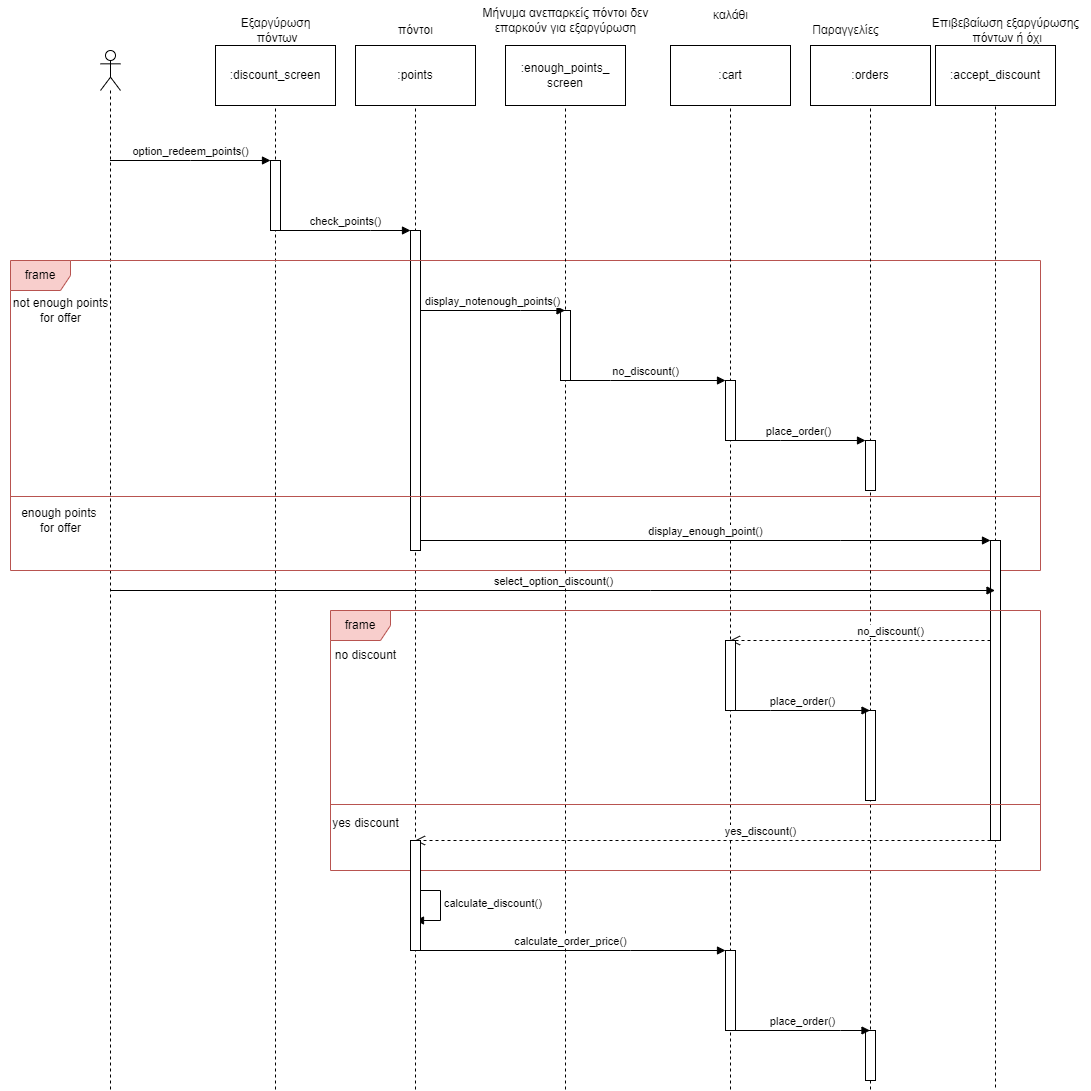

The diagram above was exported from draw.io. Its source (the exported page's mxGraphModel, read from the mxfile embedded in the PNG):
<mxGraphModel dx="2284" dy="1860" grid="1" gridSize="10" guides="1" tooltips="1" connect="1" arrows="1" fold="1" page="1" pageScale="1" pageWidth="850" pageHeight="1100" math="0" shadow="0">
  <root>
    <mxCell id="0" />
    <mxCell id="1" parent="0" />
    <mxCell id="mDf0052SrTb-ewjHU_Fc-1" value="" style="shape=umlLifeline;perimeter=lifelinePerimeter;whiteSpace=wrap;html=1;container=1;dropTarget=0;collapsible=0;recursiveResize=0;outlineConnect=0;portConstraint=eastwest;newEdgeStyle={&quot;edgeStyle&quot;:&quot;elbowEdgeStyle&quot;,&quot;elbow&quot;:&quot;vertical&quot;,&quot;curved&quot;:0,&quot;rounded&quot;:0};participant=umlActor;" parent="1" vertex="1">
      <mxGeometry x="90" y="40" width="20" height="1040" as="geometry" />
    </mxCell>
    <mxCell id="mDf0052SrTb-ewjHU_Fc-6" value="" style="shape=umlLifeline;perimeter=lifelinePerimeter;whiteSpace=wrap;html=1;container=1;dropTarget=0;collapsible=0;recursiveResize=0;outlineConnect=0;portConstraint=eastwest;newEdgeStyle={&quot;edgeStyle&quot;:&quot;elbowEdgeStyle&quot;,&quot;elbow&quot;:&quot;vertical&quot;,&quot;curved&quot;:0,&quot;rounded&quot;:0};participant=umlBoundary;" parent="1" vertex="1">
      <mxGeometry x="240" y="40" width="50" height="1040" as="geometry" />
    </mxCell>
    <mxCell id="mDf0052SrTb-ewjHU_Fc-9" value="" style="html=1;points=[];perimeter=orthogonalPerimeter;outlineConnect=0;targetShapes=umlLifeline;portConstraint=eastwest;newEdgeStyle={&quot;edgeStyle&quot;:&quot;elbowEdgeStyle&quot;,&quot;elbow&quot;:&quot;vertical&quot;,&quot;curved&quot;:0,&quot;rounded&quot;:0};" parent="mDf0052SrTb-ewjHU_Fc-6" vertex="1">
      <mxGeometry x="20" y="110" width="10" height="70" as="geometry" />
    </mxCell>
    <mxCell id="mDf0052SrTb-ewjHU_Fc-7" value="Εξαργύρωση&lt;br&gt;&amp;nbsp;πόντων" style="text;html=1;align=center;verticalAlign=middle;resizable=0;points=[];autosize=1;strokeColor=none;fillColor=none;" parent="1" vertex="1">
      <mxGeometry x="220" width="90" height="40" as="geometry" />
    </mxCell>
    <mxCell id="mDf0052SrTb-ewjHU_Fc-10" value="" style="shape=umlLifeline;perimeter=lifelinePerimeter;whiteSpace=wrap;html=1;container=1;dropTarget=0;collapsible=0;recursiveResize=0;outlineConnect=0;portConstraint=eastwest;newEdgeStyle={&quot;edgeStyle&quot;:&quot;elbowEdgeStyle&quot;,&quot;elbow&quot;:&quot;vertical&quot;,&quot;curved&quot;:0,&quot;rounded&quot;:0};participant=umlEntity;" parent="1" vertex="1">
      <mxGeometry x="385" y="40" width="40" height="1040" as="geometry" />
    </mxCell>
    <mxCell id="mDf0052SrTb-ewjHU_Fc-13" value="" style="html=1;points=[];perimeter=orthogonalPerimeter;outlineConnect=0;targetShapes=umlLifeline;portConstraint=eastwest;newEdgeStyle={&quot;edgeStyle&quot;:&quot;elbowEdgeStyle&quot;,&quot;elbow&quot;:&quot;vertical&quot;,&quot;curved&quot;:0,&quot;rounded&quot;:0};" parent="mDf0052SrTb-ewjHU_Fc-10" vertex="1">
      <mxGeometry x="15" y="180" width="10" height="320" as="geometry" />
    </mxCell>
    <mxCell id="mDf0052SrTb-ewjHU_Fc-11" value="πόντοι" style="text;html=1;align=center;verticalAlign=middle;resizable=0;points=[];autosize=1;strokeColor=none;fillColor=none;" parent="1" vertex="1">
      <mxGeometry x="375" y="5" width="60" height="30" as="geometry" />
    </mxCell>
    <mxCell id="mDf0052SrTb-ewjHU_Fc-14" value="frame" style="shape=umlFrame;whiteSpace=wrap;html=1;pointerEvents=0;fillColor=#f8cecc;strokeColor=#b85450;" parent="1" vertex="1">
      <mxGeometry y="250" width="1030" height="310" as="geometry" />
    </mxCell>
    <mxCell id="mDf0052SrTb-ewjHU_Fc-15" value="not enough points&lt;br&gt;for offer" style="text;html=1;align=center;verticalAlign=middle;resizable=0;points=[];autosize=1;strokeColor=none;fillColor=none;" parent="1" vertex="1">
      <mxGeometry x="-10" y="280" width="120" height="40" as="geometry" />
    </mxCell>
    <mxCell id="mDf0052SrTb-ewjHU_Fc-17" value="" style="shape=umlLifeline;perimeter=lifelinePerimeter;whiteSpace=wrap;html=1;container=1;dropTarget=0;collapsible=0;recursiveResize=0;outlineConnect=0;portConstraint=eastwest;newEdgeStyle={&quot;edgeStyle&quot;:&quot;elbowEdgeStyle&quot;,&quot;elbow&quot;:&quot;vertical&quot;,&quot;curved&quot;:0,&quot;rounded&quot;:0};participant=umlBoundary;" parent="1" vertex="1">
      <mxGeometry x="530" y="40" width="50" height="1040" as="geometry" />
    </mxCell>
    <mxCell id="mDf0052SrTb-ewjHU_Fc-20" value="" style="html=1;points=[];perimeter=orthogonalPerimeter;outlineConnect=0;targetShapes=umlLifeline;portConstraint=eastwest;newEdgeStyle={&quot;edgeStyle&quot;:&quot;elbowEdgeStyle&quot;,&quot;elbow&quot;:&quot;vertical&quot;,&quot;curved&quot;:0,&quot;rounded&quot;:0};" parent="mDf0052SrTb-ewjHU_Fc-17" vertex="1">
      <mxGeometry x="20" y="260" width="10" height="70" as="geometry" />
    </mxCell>
    <mxCell id="mDf0052SrTb-ewjHU_Fc-18" value="Mήνυμα ανεπαρκείς πόντοι δεν &lt;br&gt;επαρκούν για εξαργύρωση" style="text;html=1;align=center;verticalAlign=middle;resizable=0;points=[];autosize=1;strokeColor=none;fillColor=none;" parent="1" vertex="1">
      <mxGeometry x="460" y="-10" width="190" height="40" as="geometry" />
    </mxCell>
    <mxCell id="mDf0052SrTb-ewjHU_Fc-21" value="" style="shape=umlLifeline;perimeter=lifelinePerimeter;whiteSpace=wrap;html=1;container=1;dropTarget=0;collapsible=0;recursiveResize=0;outlineConnect=0;portConstraint=eastwest;newEdgeStyle={&quot;edgeStyle&quot;:&quot;elbowEdgeStyle&quot;,&quot;elbow&quot;:&quot;vertical&quot;,&quot;curved&quot;:0,&quot;rounded&quot;:0};participant=umlEntity;" parent="1" vertex="1">
      <mxGeometry x="700" y="40" width="40" height="1040" as="geometry" />
    </mxCell>
    <mxCell id="mDf0052SrTb-ewjHU_Fc-24" value="" style="html=1;points=[];perimeter=orthogonalPerimeter;outlineConnect=0;targetShapes=umlLifeline;portConstraint=eastwest;newEdgeStyle={&quot;edgeStyle&quot;:&quot;elbowEdgeStyle&quot;,&quot;elbow&quot;:&quot;vertical&quot;,&quot;curved&quot;:0,&quot;rounded&quot;:0};" parent="mDf0052SrTb-ewjHU_Fc-21" vertex="1">
      <mxGeometry x="15" y="330" width="10" height="60" as="geometry" />
    </mxCell>
    <mxCell id="mDf0052SrTb-ewjHU_Fc-51" value="" style="html=1;points=[];perimeter=orthogonalPerimeter;outlineConnect=0;targetShapes=umlLifeline;portConstraint=eastwest;newEdgeStyle={&quot;edgeStyle&quot;:&quot;elbowEdgeStyle&quot;,&quot;elbow&quot;:&quot;vertical&quot;,&quot;curved&quot;:0,&quot;rounded&quot;:0};" parent="mDf0052SrTb-ewjHU_Fc-21" vertex="1">
      <mxGeometry x="15" y="900" width="10" height="80" as="geometry" />
    </mxCell>
    <mxCell id="mDf0052SrTb-ewjHU_Fc-22" value="Παραγγελίες" style="text;html=1;align=center;verticalAlign=middle;resizable=0;points=[];autosize=1;strokeColor=none;fillColor=none;" parent="1" vertex="1">
      <mxGeometry x="790" y="5" width="90" height="30" as="geometry" />
    </mxCell>
    <mxCell id="mDf0052SrTb-ewjHU_Fc-25" value="καλάθι" style="text;html=1;align=center;verticalAlign=middle;resizable=0;points=[];autosize=1;strokeColor=none;fillColor=none;" parent="1" vertex="1">
      <mxGeometry x="690" y="-10" width="60" height="30" as="geometry" />
    </mxCell>
    <mxCell id="mDf0052SrTb-ewjHU_Fc-28" value="" style="shape=umlLifeline;perimeter=lifelinePerimeter;whiteSpace=wrap;html=1;container=1;dropTarget=0;collapsible=0;recursiveResize=0;outlineConnect=0;portConstraint=eastwest;newEdgeStyle={&quot;edgeStyle&quot;:&quot;elbowEdgeStyle&quot;,&quot;elbow&quot;:&quot;vertical&quot;,&quot;curved&quot;:0,&quot;rounded&quot;:0};participant=umlEntity;" parent="1" vertex="1">
      <mxGeometry x="840" y="40" width="40" height="1040" as="geometry" />
    </mxCell>
    <mxCell id="mDf0052SrTb-ewjHU_Fc-30" value="" style="html=1;points=[];perimeter=orthogonalPerimeter;outlineConnect=0;targetShapes=umlLifeline;portConstraint=eastwest;newEdgeStyle={&quot;edgeStyle&quot;:&quot;elbowEdgeStyle&quot;,&quot;elbow&quot;:&quot;vertical&quot;,&quot;curved&quot;:0,&quot;rounded&quot;:0};" parent="mDf0052SrTb-ewjHU_Fc-28" vertex="1">
      <mxGeometry x="15" y="390" width="10" height="50" as="geometry" />
    </mxCell>
    <mxCell id="mDf0052SrTb-ewjHU_Fc-42" value="" style="html=1;points=[];perimeter=orthogonalPerimeter;outlineConnect=0;targetShapes=umlLifeline;portConstraint=eastwest;newEdgeStyle={&quot;edgeStyle&quot;:&quot;elbowEdgeStyle&quot;,&quot;elbow&quot;:&quot;vertical&quot;,&quot;curved&quot;:0,&quot;rounded&quot;:0};" parent="mDf0052SrTb-ewjHU_Fc-28" vertex="1">
      <mxGeometry x="15" y="660" width="10" height="90" as="geometry" />
    </mxCell>
    <mxCell id="mDf0052SrTb-ewjHU_Fc-53" value="" style="html=1;points=[];perimeter=orthogonalPerimeter;outlineConnect=0;targetShapes=umlLifeline;portConstraint=eastwest;newEdgeStyle={&quot;edgeStyle&quot;:&quot;elbowEdgeStyle&quot;,&quot;elbow&quot;:&quot;vertical&quot;,&quot;curved&quot;:0,&quot;rounded&quot;:0};" parent="mDf0052SrTb-ewjHU_Fc-28" vertex="1">
      <mxGeometry x="15" y="980" width="10" height="50" as="geometry" />
    </mxCell>
    <mxCell id="mDf0052SrTb-ewjHU_Fc-32" value="enough points&amp;nbsp;&lt;br&gt;for offer" style="text;html=1;align=center;verticalAlign=middle;resizable=0;points=[];autosize=1;strokeColor=none;fillColor=none;" parent="1" vertex="1">
      <mxGeometry y="490" width="100" height="40" as="geometry" />
    </mxCell>
    <mxCell id="mDf0052SrTb-ewjHU_Fc-33" value="" style="shape=umlLifeline;perimeter=lifelinePerimeter;whiteSpace=wrap;html=1;container=1;dropTarget=0;collapsible=0;recursiveResize=0;outlineConnect=0;portConstraint=eastwest;newEdgeStyle={&quot;edgeStyle&quot;:&quot;elbowEdgeStyle&quot;,&quot;elbow&quot;:&quot;vertical&quot;,&quot;curved&quot;:0,&quot;rounded&quot;:0};participant=umlBoundary;" parent="1" vertex="1">
      <mxGeometry x="960" y="50" width="50" height="1030" as="geometry" />
    </mxCell>
    <mxCell id="mDf0052SrTb-ewjHU_Fc-36" value="" style="html=1;points=[];perimeter=orthogonalPerimeter;outlineConnect=0;targetShapes=umlLifeline;portConstraint=eastwest;newEdgeStyle={&quot;edgeStyle&quot;:&quot;elbowEdgeStyle&quot;,&quot;elbow&quot;:&quot;vertical&quot;,&quot;curved&quot;:0,&quot;rounded&quot;:0};" parent="mDf0052SrTb-ewjHU_Fc-33" vertex="1">
      <mxGeometry x="20" y="480" width="10" height="300" as="geometry" />
    </mxCell>
    <mxCell id="mDf0052SrTb-ewjHU_Fc-34" value="Επιβεβαίωση εξαργύρωσης&lt;br&gt;&amp;nbsp;πόντων ή όχι" style="text;html=1;align=center;verticalAlign=middle;resizable=0;points=[];autosize=1;strokeColor=none;fillColor=none;" parent="1" vertex="1">
      <mxGeometry x="910" width="170" height="40" as="geometry" />
    </mxCell>
    <mxCell id="mDf0052SrTb-ewjHU_Fc-37" value="frame" style="shape=umlFrame;whiteSpace=wrap;html=1;pointerEvents=0;fillColor=#f8cecc;strokeColor=#b85450;" parent="1" vertex="1">
      <mxGeometry x="320" y="600" width="710" height="260" as="geometry" />
    </mxCell>
    <mxCell id="mDf0052SrTb-ewjHU_Fc-39" value="no discount" style="text;html=1;align=center;verticalAlign=middle;resizable=0;points=[];autosize=1;strokeColor=none;fillColor=none;" parent="1" vertex="1">
      <mxGeometry x="315" y="630" width="80" height="30" as="geometry" />
    </mxCell>
    <mxCell id="mDf0052SrTb-ewjHU_Fc-40" value="no_discount()" style="html=1;verticalAlign=bottom;endArrow=open;dashed=1;endSize=8;edgeStyle=elbowEdgeStyle;elbow=vertical;curved=0;rounded=0;" parent="1" source="mDf0052SrTb-ewjHU_Fc-36" target="mDf0052SrTb-ewjHU_Fc-21" edge="1">
      <mxGeometry x="-0.2322" relative="1" as="geometry">
        <mxPoint x="950" y="630" as="sourcePoint" />
        <mxPoint x="870" y="630" as="targetPoint" />
        <Array as="points">
          <mxPoint x="950" y="630" />
          <mxPoint x="760" y="640" />
        </Array>
        <mxPoint as="offset" />
      </mxGeometry>
    </mxCell>
    <mxCell id="mDf0052SrTb-ewjHU_Fc-41" value="" style="html=1;points=[];perimeter=orthogonalPerimeter;outlineConnect=0;targetShapes=umlLifeline;portConstraint=eastwest;newEdgeStyle={&quot;edgeStyle&quot;:&quot;elbowEdgeStyle&quot;,&quot;elbow&quot;:&quot;vertical&quot;,&quot;curved&quot;:0,&quot;rounded&quot;:0};" parent="1" vertex="1">
      <mxGeometry x="715" y="630" width="10" height="70" as="geometry" />
    </mxCell>
    <mxCell id="mDf0052SrTb-ewjHU_Fc-45" value="yes discount" style="text;html=1;align=center;verticalAlign=middle;resizable=0;points=[];autosize=1;strokeColor=none;fillColor=none;" parent="1" vertex="1">
      <mxGeometry x="310" y="798" width="90" height="30" as="geometry" />
    </mxCell>
    <mxCell id="mDf0052SrTb-ewjHU_Fc-46" value="yes_discount()" style="html=1;verticalAlign=bottom;endArrow=open;dashed=1;endSize=8;edgeStyle=elbowEdgeStyle;elbow=vertical;curved=0;rounded=0;" parent="1" source="mDf0052SrTb-ewjHU_Fc-36" target="mDf0052SrTb-ewjHU_Fc-10" edge="1">
      <mxGeometry x="-0.2007" relative="1" as="geometry">
        <mxPoint x="970" y="828" as="sourcePoint" />
        <mxPoint x="890" y="828" as="targetPoint" />
        <Array as="points">
          <mxPoint x="950" y="830" />
          <mxPoint x="440" y="770" />
        </Array>
        <mxPoint as="offset" />
      </mxGeometry>
    </mxCell>
    <mxCell id="mDf0052SrTb-ewjHU_Fc-48" value="calculate_discount()" style="html=1;align=left;spacingLeft=2;endArrow=block;rounded=0;edgeStyle=orthogonalEdgeStyle;curved=0;rounded=0;" parent="1" edge="1">
      <mxGeometry x="0.0118" relative="1" as="geometry">
        <mxPoint x="400" y="880" as="sourcePoint" />
        <Array as="points">
          <mxPoint x="430" y="910" />
        </Array>
        <mxPoint x="405" y="910" as="targetPoint" />
        <mxPoint as="offset" />
      </mxGeometry>
    </mxCell>
    <mxCell id="mDf0052SrTb-ewjHU_Fc-49" value="" style="html=1;points=[];perimeter=orthogonalPerimeter;outlineConnect=0;targetShapes=umlLifeline;portConstraint=eastwest;newEdgeStyle={&quot;edgeStyle&quot;:&quot;elbowEdgeStyle&quot;,&quot;elbow&quot;:&quot;vertical&quot;,&quot;curved&quot;:0,&quot;rounded&quot;:0};" parent="1" vertex="1">
      <mxGeometry x="400" y="830" width="10" height="110" as="geometry" />
    </mxCell>
    <mxCell id="iBKVi0L9argUnImygI7G-2" value=":points" style="whiteSpace=wrap;html=1;" parent="1" vertex="1">
      <mxGeometry x="345" y="35" width="120" height="60" as="geometry" />
    </mxCell>
    <mxCell id="iBKVi0L9argUnImygI7G-3" value=":enough_points_&lt;br&gt;screen" style="whiteSpace=wrap;html=1;" parent="1" vertex="1">
      <mxGeometry x="495" y="35" width="120" height="60" as="geometry" />
    </mxCell>
    <mxCell id="iBKVi0L9argUnImygI7G-4" value=":cart" style="whiteSpace=wrap;html=1;" parent="1" vertex="1">
      <mxGeometry x="660" y="35" width="120" height="60" as="geometry" />
    </mxCell>
    <mxCell id="iBKVi0L9argUnImygI7G-5" value=":orders" style="whiteSpace=wrap;html=1;" parent="1" vertex="1">
      <mxGeometry x="800" y="35" width="120" height="60" as="geometry" />
    </mxCell>
    <mxCell id="iBKVi0L9argUnImygI7G-6" value=":accept_discount" style="whiteSpace=wrap;html=1;" parent="1" vertex="1">
      <mxGeometry x="925" y="35" width="120" height="60" as="geometry" />
    </mxCell>
    <mxCell id="iBKVi0L9argUnImygI7G-7" value=":discount_screen" style="whiteSpace=wrap;html=1;" parent="1" vertex="1">
      <mxGeometry x="205" y="35" width="120" height="60" as="geometry" />
    </mxCell>
    <mxCell id="1wd2yFnwQarzXm_9RpHX-1" value="option_redeem_points()" style="html=1;verticalAlign=bottom;endArrow=block;edgeStyle=elbowEdgeStyle;elbow=vertical;curved=0;rounded=0;" parent="1" source="mDf0052SrTb-ewjHU_Fc-1" target="mDf0052SrTb-ewjHU_Fc-9" edge="1">
      <mxGeometry width="80" relative="1" as="geometry">
        <mxPoint x="140" y="150" as="sourcePoint" />
        <mxPoint x="220" y="150" as="targetPoint" />
        <Array as="points">
          <mxPoint x="180" y="150" />
        </Array>
        <mxPoint as="offset" />
      </mxGeometry>
    </mxCell>
    <mxCell id="1wd2yFnwQarzXm_9RpHX-2" value="check_points()" style="html=1;verticalAlign=bottom;endArrow=block;edgeStyle=elbowEdgeStyle;elbow=vertical;curved=0;rounded=0;" parent="1" source="mDf0052SrTb-ewjHU_Fc-9" target="mDf0052SrTb-ewjHU_Fc-13" edge="1">
      <mxGeometry width="80" relative="1" as="geometry">
        <mxPoint x="295" y="220" as="sourcePoint" />
        <mxPoint x="375" y="220" as="targetPoint" />
        <Array as="points">
          <mxPoint x="360" y="220" />
        </Array>
      </mxGeometry>
    </mxCell>
    <mxCell id="1wd2yFnwQarzXm_9RpHX-3" value="display_notenough_points()" style="html=1;verticalAlign=bottom;endArrow=block;edgeStyle=elbowEdgeStyle;elbow=vertical;curved=0;rounded=0;" parent="1" source="mDf0052SrTb-ewjHU_Fc-13" target="mDf0052SrTb-ewjHU_Fc-17" edge="1">
      <mxGeometry width="80" relative="1" as="geometry">
        <mxPoint x="450" y="299.5" as="sourcePoint" />
        <mxPoint x="530" y="299.5" as="targetPoint" />
        <Array as="points">
          <mxPoint x="510" y="300" />
          <mxPoint x="530" y="310" />
          <mxPoint x="380" y="300" />
        </Array>
      </mxGeometry>
    </mxCell>
    <mxCell id="1wd2yFnwQarzXm_9RpHX-4" value="no_discount()" style="html=1;verticalAlign=bottom;endArrow=block;edgeStyle=elbowEdgeStyle;elbow=vertical;curved=0;rounded=0;" parent="1" source="mDf0052SrTb-ewjHU_Fc-17" target="mDf0052SrTb-ewjHU_Fc-24" edge="1">
      <mxGeometry width="80" relative="1" as="geometry">
        <mxPoint x="600" y="374.5" as="sourcePoint" />
        <mxPoint x="680" y="374.5" as="targetPoint" />
        <Array as="points">
          <mxPoint x="600" y="370" />
          <mxPoint x="560" y="370" />
        </Array>
      </mxGeometry>
    </mxCell>
    <mxCell id="1wd2yFnwQarzXm_9RpHX-5" value="place_order()" style="html=1;verticalAlign=bottom;endArrow=block;edgeStyle=elbowEdgeStyle;elbow=vertical;curved=0;rounded=0;" parent="1" source="mDf0052SrTb-ewjHU_Fc-21" target="mDf0052SrTb-ewjHU_Fc-30" edge="1">
      <mxGeometry width="80" relative="1" as="geometry">
        <mxPoint x="750" y="430" as="sourcePoint" />
        <mxPoint x="830" y="430" as="targetPoint" />
        <Array as="points">
          <mxPoint x="770" y="430" />
        </Array>
        <mxPoint as="offset" />
      </mxGeometry>
    </mxCell>
    <mxCell id="1wd2yFnwQarzXm_9RpHX-6" value="display_enough_point()" style="html=1;verticalAlign=bottom;endArrow=block;edgeStyle=elbowEdgeStyle;elbow=vertical;curved=0;rounded=0;" parent="1" source="mDf0052SrTb-ewjHU_Fc-13" target="mDf0052SrTb-ewjHU_Fc-36" edge="1">
      <mxGeometry width="80" relative="1" as="geometry">
        <mxPoint x="620" y="540" as="sourcePoint" />
        <mxPoint x="700" y="540" as="targetPoint" />
        <Array as="points">
          <mxPoint x="830" y="530" />
          <mxPoint x="710" y="540" />
        </Array>
      </mxGeometry>
    </mxCell>
    <mxCell id="1wd2yFnwQarzXm_9RpHX-7" value="select_option_discount()" style="html=1;verticalAlign=bottom;endArrow=block;edgeStyle=elbowEdgeStyle;elbow=vertical;curved=0;rounded=0;" parent="1" source="mDf0052SrTb-ewjHU_Fc-1" target="mDf0052SrTb-ewjHU_Fc-33" edge="1">
      <mxGeometry width="80" relative="1" as="geometry">
        <mxPoint x="490" y="490" as="sourcePoint" />
        <mxPoint x="570" y="490" as="targetPoint" />
        <Array as="points">
          <mxPoint x="640" y="580" />
        </Array>
      </mxGeometry>
    </mxCell>
    <mxCell id="1wd2yFnwQarzXm_9RpHX-8" value="place_order()" style="html=1;verticalAlign=bottom;endArrow=block;edgeStyle=elbowEdgeStyle;elbow=vertical;curved=0;rounded=0;" parent="1" source="mDf0052SrTb-ewjHU_Fc-41" target="mDf0052SrTb-ewjHU_Fc-28" edge="1">
      <mxGeometry width="80" relative="1" as="geometry">
        <mxPoint x="750" y="700" as="sourcePoint" />
        <mxPoint x="830" y="700" as="targetPoint" />
        <Array as="points">
          <mxPoint x="760" y="700" />
        </Array>
      </mxGeometry>
    </mxCell>
    <mxCell id="1wd2yFnwQarzXm_9RpHX-9" value="calculate_order_price()" style="html=1;verticalAlign=bottom;endArrow=block;edgeStyle=elbowEdgeStyle;elbow=vertical;curved=0;rounded=0;" parent="1" source="mDf0052SrTb-ewjHU_Fc-10" target="mDf0052SrTb-ewjHU_Fc-51" edge="1">
      <mxGeometry width="80" relative="1" as="geometry">
        <mxPoint x="580" y="980" as="sourcePoint" />
        <mxPoint x="660" y="980" as="targetPoint" />
        <Array as="points">
          <mxPoint x="620" y="940" />
        </Array>
      </mxGeometry>
    </mxCell>
    <mxCell id="1wd2yFnwQarzXm_9RpHX-10" value="place_order()" style="html=1;verticalAlign=bottom;endArrow=block;edgeStyle=elbowEdgeStyle;elbow=vertical;curved=0;rounded=0;" parent="1" source="mDf0052SrTb-ewjHU_Fc-51" target="mDf0052SrTb-ewjHU_Fc-28" edge="1">
      <mxGeometry width="80" relative="1" as="geometry">
        <mxPoint x="740" y="1020" as="sourcePoint" />
        <mxPoint x="820" y="1020" as="targetPoint" />
        <Array as="points">
          <mxPoint x="830" y="1020" />
        </Array>
        <mxPoint as="offset" />
      </mxGeometry>
    </mxCell>
    <mxCell id="4fCi1Axcp7MfjvjyMpst-1" value="" style="line;strokeWidth=1;fillColor=#f8cecc;align=left;verticalAlign=middle;spacingTop=-1;spacingLeft=3;spacingRight=3;rotatable=0;labelPosition=right;points=[];portConstraint=eastwest;strokeColor=#b85450;" parent="1" vertex="1">
      <mxGeometry y="482" width="1030" height="8" as="geometry" />
    </mxCell>
    <mxCell id="4fCi1Axcp7MfjvjyMpst-2" value="" style="line;strokeWidth=1;fillColor=#f8cecc;align=left;verticalAlign=middle;spacingTop=-1;spacingLeft=3;spacingRight=3;rotatable=0;labelPosition=right;points=[];portConstraint=eastwest;strokeColor=#b85450;" parent="1" vertex="1">
      <mxGeometry x="320" y="790" width="710" height="8" as="geometry" />
    </mxCell>
  </root>
</mxGraphModel>